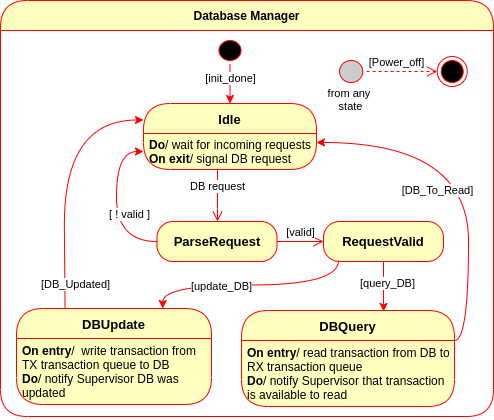

The diagram above was exported from draw.io. Its source (the exported page's mxGraphModel, read from the mxfile embedded in the PNG):
<mxGraphModel dx="2493" dy="1520" grid="0" gridSize="10" guides="1" tooltips="1" connect="1" arrows="1" fold="1" page="1" pageScale="1" pageWidth="850" pageHeight="1100" math="0" shadow="0">
  <root>
    <mxCell id="0" />
    <mxCell id="1" parent="0" />
    <mxCell id="2" value="" style="group" vertex="1" connectable="0" parent="1">
      <mxGeometry x="1010" y="609" width="493" height="416" as="geometry" />
    </mxCell>
    <mxCell id="3" value="Database Manager" style="swimlane;fontStyle=1;align=center;verticalAlign=middle;childLayout=stackLayout;horizontal=1;startSize=30;horizontalStack=0;resizeParent=0;resizeLast=1;container=1;fontColor=#000000;collapsible=0;rounded=1;arcSize=30;strokeColor=#ff0000;fillColor=#ffffc0;swimlaneFillColor=default;dropTarget=0;" vertex="1" parent="2">
      <mxGeometry width="493" height="416" as="geometry" />
    </mxCell>
    <mxCell id="4" value="&lt;span style=&quot;font-weight: 400&quot;&gt;&lt;br&gt;&lt;/span&gt;" style="text;html=1;strokeColor=none;fillColor=none;align=left;verticalAlign=top;spacingLeft=4;spacingRight=4;whiteSpace=wrap;overflow=hidden;rotatable=0;fontColor=#000000;fontStyle=1;fontSize=11;" vertex="1" parent="3">
      <mxGeometry y="30" width="493" height="386" as="geometry" />
    </mxCell>
    <mxCell id="5" value="" style="ellipse;html=1;shape=startState;fillColor=#000000;strokeColor=#ff0000;rounded=0;shadow=0;comic=0;align=left;verticalAlign=top;" vertex="1" parent="2">
      <mxGeometry x="214.5" y="36" width="30" height="28" as="geometry" />
    </mxCell>
    <mxCell id="6" value="Idle" style="swimlane;fontStyle=1;align=center;verticalAlign=middle;childLayout=stackLayout;horizontal=1;startSize=30;horizontalStack=0;resizeParent=0;resizeLast=1;container=0;fontColor=#000000;collapsible=0;rounded=1;arcSize=30;strokeColor=#ff0000;fillColor=#ffffc0;swimlaneFillColor=#ffffc0;dropTarget=0;fontSize=13;" vertex="1" parent="2">
      <mxGeometry x="143" y="103" width="173" height="66" as="geometry" />
    </mxCell>
    <mxCell id="7" value="&lt;b style=&quot;font-size: 12px&quot;&gt;Do&lt;/b&gt;/ wait for incoming requests&lt;br style=&quot;font-size: 12px&quot;&gt;&lt;b style=&quot;font-size: 12px&quot;&gt;On exit&lt;/b&gt;/ signal DB request" style="text;html=1;strokeColor=none;fillColor=none;align=left;verticalAlign=middle;spacingLeft=4;spacingRight=4;whiteSpace=wrap;overflow=hidden;rotatable=0;fontColor=#000000;rounded=1;fontSize=12;" vertex="1" parent="6">
      <mxGeometry y="30" width="173" height="36" as="geometry" />
    </mxCell>
    <mxCell id="8" value="[init_done]" style="edgeStyle=orthogonalEdgeStyle;curved=1;rounded=0;orthogonalLoop=1;jettySize=auto;html=1;exitX=0.5;exitY=1;exitDx=0;exitDy=0;fontSize=11;fontColor=none;strokeColor=#FF0000;" edge="1" parent="2" source="5" target="6">
      <mxGeometry x="-801" y="-1371" as="geometry">
        <mxPoint y="-6" as="offset" />
      </mxGeometry>
    </mxCell>
    <mxCell id="9" value="DB request" style="edgeStyle=orthogonalEdgeStyle;html=1;verticalAlign=bottom;endArrow=open;endSize=8;strokeColor=#ff0000;rounded=0;fontSize=11;fontColor=none;curved=1;spacingTop=0;" edge="1" parent="2" source="6" target="12">
      <mxGeometry x="-801" y="-1371" as="geometry">
        <mxPoint x="246" y="223" as="targetPoint" />
        <mxPoint as="offset" />
        <Array as="points">
          <mxPoint x="217" y="208" />
          <mxPoint x="217" y="208" />
        </Array>
      </mxGeometry>
    </mxCell>
    <mxCell id="10" style="edgeStyle=orthogonalEdgeStyle;curved=1;rounded=0;orthogonalLoop=1;jettySize=auto;html=1;exitX=0;exitY=0.5;exitDx=0;exitDy=0;entryX=0;entryY=0.5;entryDx=0;entryDy=0;fontSize=11;fontColor=none;strokeColor=#FF0000;" edge="1" parent="2" source="12" target="7">
      <mxGeometry x="-31" y="-3" as="geometry">
        <Array as="points">
          <mxPoint x="116" y="241" />
          <mxPoint x="116" y="151" />
        </Array>
      </mxGeometry>
    </mxCell>
    <mxCell id="11" value="[ ! valid ]" style="edgeLabel;html=1;align=center;verticalAlign=middle;resizable=0;points=[];fontSize=11;fontColor=none;" vertex="1" connectable="0" parent="10">
      <mxGeometry x="-0.2438" relative="1" as="geometry">
        <mxPoint x="12" y="-9" as="offset" />
      </mxGeometry>
    </mxCell>
    <mxCell id="12" value="ParseRequest" style="rounded=1;whiteSpace=wrap;html=1;arcSize=40;fontColor=#000000;fillColor=#ffffc0;strokeColor=#ff0000;fontSize=13;align=center;fontStyle=1" vertex="1" parent="2">
      <mxGeometry x="156.5" y="221" width="120" height="40" as="geometry" />
    </mxCell>
    <mxCell id="13" value="[valid]" style="edgeStyle=orthogonalEdgeStyle;html=1;verticalAlign=bottom;endArrow=open;endSize=8;strokeColor=#ff0000;rounded=0;fontSize=11;fontColor=none;curved=1;entryX=0;entryY=0.5;entryDx=0;entryDy=0;exitX=1;exitY=0.5;exitDx=0;exitDy=0;" edge="1" parent="2" source="12" target="14">
      <mxGeometry x="-801" y="-1371" as="geometry">
        <mxPoint x="354" y="263" as="targetPoint" />
        <mxPoint x="276.5" y="259" as="sourcePoint" />
      </mxGeometry>
    </mxCell>
    <mxCell id="14" value="RequestValid" style="rounded=1;whiteSpace=wrap;html=1;arcSize=40;fontColor=#000000;fillColor=#ffffc0;strokeColor=#ff0000;fontSize=13;align=center;fontStyle=1" vertex="1" parent="2">
      <mxGeometry x="323" y="221" width="120" height="40" as="geometry" />
    </mxCell>
    <mxCell id="15" style="edgeStyle=orthogonalEdgeStyle;curved=1;rounded=0;orthogonalLoop=1;jettySize=auto;html=1;exitX=0.25;exitY=0;exitDx=0;exitDy=0;fontSize=11;fontColor=none;strokeColor=#FF0000;entryX=0;entryY=0.25;entryDx=0;entryDy=0;" edge="1" parent="2" source="17" target="6">
      <mxGeometry x="-31" y="-3" as="geometry">
        <mxPoint x="199.75" y="355.5" as="targetPoint" />
        <Array as="points">
          <mxPoint x="63" y="334" />
          <mxPoint x="63" y="120" />
        </Array>
      </mxGeometry>
    </mxCell>
    <mxCell id="16" value="[DB_Updated]" style="edgeLabel;html=1;align=center;verticalAlign=middle;resizable=0;points=[];fontSize=11;fontColor=none;" vertex="1" connectable="0" parent="15">
      <mxGeometry x="-0.6986" y="-5" relative="1" as="geometry">
        <mxPoint x="4" y="-30" as="offset" />
      </mxGeometry>
    </mxCell>
    <mxCell id="17" value="DBUpdate" style="swimlane;fontStyle=1;align=center;verticalAlign=middle;childLayout=stackLayout;horizontal=1;startSize=30;horizontalStack=0;resizeParent=0;resizeLast=1;container=0;fontColor=#000000;collapsible=0;rounded=1;arcSize=30;strokeColor=#ff0000;fillColor=#ffffc0;swimlaneFillColor=#ffffc0;dropTarget=0;fontSize=13;" vertex="1" parent="2">
      <mxGeometry x="16" y="308" width="195" height="96" as="geometry" />
    </mxCell>
    <mxCell id="18" value="&lt;b style=&quot;font-size: 12px&quot;&gt;On entry&lt;/b&gt;/&amp;nbsp;&amp;nbsp;write transaction from TX transaction queue to DB&lt;br&gt;&lt;b&gt;Do&lt;/b&gt;/ notify Supervisor DB was updated" style="text;html=1;strokeColor=none;fillColor=none;align=left;verticalAlign=middle;spacingLeft=4;spacingRight=4;whiteSpace=wrap;overflow=hidden;rotatable=0;fontColor=#000000;rounded=1;fontSize=12;" vertex="1" parent="17">
      <mxGeometry y="30" width="195" height="66" as="geometry" />
    </mxCell>
    <mxCell id="19" style="edgeStyle=orthogonalEdgeStyle;curved=1;rounded=0;orthogonalLoop=1;jettySize=auto;html=1;exitX=1;exitY=0;exitDx=0;exitDy=0;entryX=1;entryY=0.25;entryDx=0;entryDy=0;fontSize=11;fontColor=none;strokeColor=#FF0000;" edge="1" parent="2" source="22" target="7">
      <mxGeometry x="-801" y="-1371" as="geometry">
        <mxPoint x="317.75" y="347.75" as="targetPoint" />
        <Array as="points">
          <mxPoint x="468" y="340" />
          <mxPoint x="468" y="142" />
        </Array>
      </mxGeometry>
    </mxCell>
    <mxCell id="20" value="[DB_To_Read]" style="edgeLabel;html=1;align=center;verticalAlign=middle;resizable=0;points=[];fontSize=11;fontColor=none;" vertex="1" connectable="0" parent="19">
      <mxGeometry x="0.2249" y="19" relative="1" as="geometry">
        <mxPoint x="-22" y="28" as="offset" />
      </mxGeometry>
    </mxCell>
    <mxCell id="21" value="DBQuery" style="swimlane;fontStyle=1;align=center;verticalAlign=middle;childLayout=stackLayout;horizontal=1;startSize=30;horizontalStack=0;resizeParent=0;resizeLast=1;container=0;fontColor=#000000;collapsible=0;rounded=1;arcSize=30;strokeColor=#ff0000;fillColor=#ffffc0;swimlaneFillColor=#ffffc0;dropTarget=0;fontSize=13;" vertex="1" parent="2">
      <mxGeometry x="241" y="310" width="213" height="96" as="geometry" />
    </mxCell>
    <mxCell id="22" value="&lt;b style=&quot;font-size: 12px&quot;&gt;On entry&lt;/b&gt;/ read transaction from DB to RX transaction queue&lt;br&gt;&lt;b&gt;Do&lt;/b&gt;/ notify Supervisor that transaction is available to read" style="text;html=1;strokeColor=none;fillColor=none;align=left;verticalAlign=middle;spacingLeft=4;spacingRight=4;whiteSpace=wrap;overflow=hidden;rotatable=0;fontColor=#000000;rounded=1;fontSize=12;" vertex="1" parent="21">
      <mxGeometry y="30" width="213" height="66" as="geometry" />
    </mxCell>
    <mxCell id="23" style="edgeStyle=orthogonalEdgeStyle;curved=1;rounded=0;orthogonalLoop=1;jettySize=auto;html=1;exitX=0.125;exitY=0.975;exitDx=0;exitDy=0;fontSize=11;fontColor=none;strokeColor=#FF0000;exitPerimeter=0;entryX=0.75;entryY=0;entryDx=0;entryDy=0;" edge="1" parent="2" source="14" target="17">
      <mxGeometry x="-31" y="-3" as="geometry">
        <mxPoint x="229.25" y="371" as="sourcePoint" />
      </mxGeometry>
    </mxCell>
    <mxCell id="24" value="[update_DB]" style="edgeLabel;html=1;align=center;verticalAlign=middle;resizable=0;points=[];fontSize=11;fontColor=none;" vertex="1" connectable="0" parent="23">
      <mxGeometry x="-0.1214" y="-5" relative="1" as="geometry">
        <mxPoint x="-45" y="5" as="offset" />
      </mxGeometry>
    </mxCell>
    <mxCell id="25" style="edgeStyle=orthogonalEdgeStyle;curved=1;rounded=0;orthogonalLoop=1;jettySize=auto;html=1;exitX=0.5;exitY=1;exitDx=0;exitDy=0;entryX=0.667;entryY=0.01;entryDx=0;entryDy=0;fontSize=11;fontColor=none;strokeColor=#FF0000;entryPerimeter=0;" edge="1" parent="2" source="14" target="21">
      <mxGeometry x="-31" y="-3" as="geometry">
        <mxPoint x="288.25" y="371" as="sourcePoint" />
      </mxGeometry>
    </mxCell>
    <mxCell id="26" value="[query_DB]" style="edgeLabel;html=1;align=center;verticalAlign=middle;resizable=0;points=[];fontSize=11;fontColor=none;" vertex="1" connectable="0" parent="25">
      <mxGeometry x="-0.2016" y="5" relative="1" as="geometry">
        <mxPoint x="-2" y="1" as="offset" />
      </mxGeometry>
    </mxCell>
    <mxCell id="27" value="" style="group" vertex="1" connectable="0" parent="2">
      <mxGeometry x="323" y="56" width="143.75" height="58" as="geometry" />
    </mxCell>
    <mxCell id="28" value="" style="ellipse;html=1;shape=endState;fillColor=#000000;strokeColor=#ff0000;" vertex="1" parent="27">
      <mxGeometry x="113.75" width="30" height="30" as="geometry" />
    </mxCell>
    <mxCell id="29" value="" style="ellipse;html=1;shape=startState;fillColor=#CCCCCC;strokeColor=#ff0000;rounded=1;fontSize=11;fontColor=none;align=center;" vertex="1" parent="27">
      <mxGeometry x="12" width="31.25" height="30" as="geometry" />
    </mxCell>
    <mxCell id="30" value="from any &lt;br&gt;state" style="text;html=1;align=center;verticalAlign=middle;resizable=0;points=[];autosize=1;strokeColor=none;fillColor=none;fontSize=11;fontColor=none;" vertex="1" parent="27">
      <mxGeometry y="28" width="53" height="30" as="geometry" />
    </mxCell>
    <mxCell id="31" value="[Power_off]" style="edgeStyle=orthogonalEdgeStyle;html=1;verticalAlign=bottom;endArrow=open;endSize=8;strokeColor=#ff0000;rounded=0;fontSize=11;fontColor=none;curved=1;entryX=0;entryY=0.5;entryDx=0;entryDy=0;dashed=1;spacingRight=11;" edge="1" parent="27" source="29" target="28">
      <mxGeometry x="553" y="1422" as="geometry">
        <mxPoint x="760.75" y="3433" as="targetPoint" />
      </mxGeometry>
    </mxCell>
  </root>
</mxGraphModel>